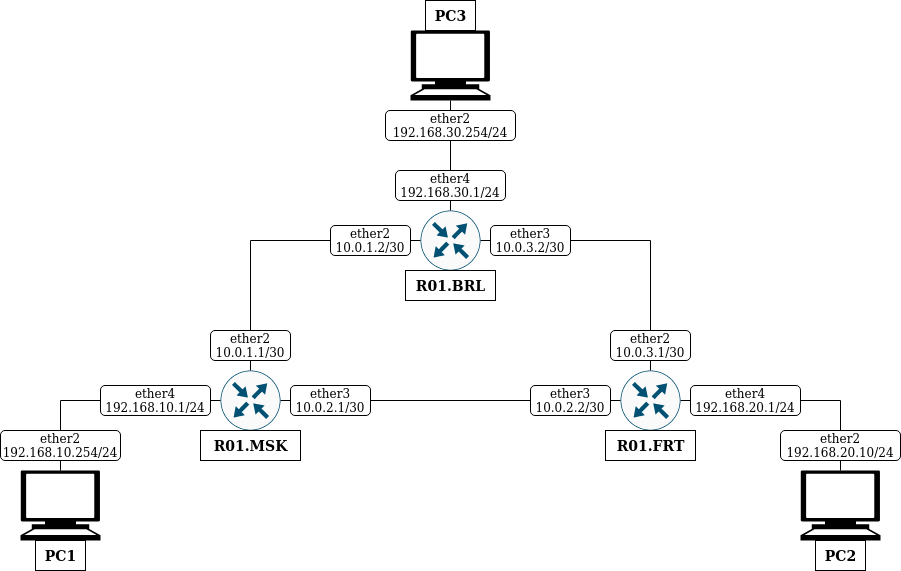

The diagram above was exported from draw.io. Its source (the exported page's mxGraphModel, read from the mxfile embedded in the PNG):
<mxGraphModel dx="1934" dy="634" grid="1" gridSize="10" guides="1" tooltips="1" connect="1" arrows="1" fold="1" page="1" pageScale="1" pageWidth="850" pageHeight="1100" math="0" shadow="0">
  <root>
    <mxCell id="0" />
    <mxCell id="1" parent="0" />
    <mxCell id="D4ZqJqy65cemnHbUma-g-1" value="" style="sketch=0;points=[[0.5,0,0],[1,0.5,0],[0.5,1,0],[0,0.5,0],[0.145,0.145,0],[0.8555,0.145,0],[0.855,0.8555,0],[0.145,0.855,0]];verticalLabelPosition=bottom;html=1;verticalAlign=top;aspect=fixed;align=center;pointerEvents=1;shape=mxgraph.cisco19.rect;prIcon=router;fillColor=#FAFAFA;strokeColor=#005073;" vertex="1" parent="1">
      <mxGeometry x="210" y="410" width="60" height="60" as="geometry" />
    </mxCell>
    <mxCell id="D4ZqJqy65cemnHbUma-g-2" value="" style="sketch=0;points=[[0.5,0,0],[1,0.5,0],[0.5,1,0],[0,0.5,0],[0.145,0.145,0],[0.8555,0.145,0],[0.855,0.8555,0],[0.145,0.855,0]];verticalLabelPosition=bottom;html=1;verticalAlign=top;aspect=fixed;align=center;pointerEvents=1;shape=mxgraph.cisco19.rect;prIcon=router;fillColor=#FAFAFA;strokeColor=#005073;" vertex="1" parent="1">
      <mxGeometry x="610" y="410" width="60" height="60" as="geometry" />
    </mxCell>
    <mxCell id="D4ZqJqy65cemnHbUma-g-3" value="" style="sketch=0;points=[[0.5,0,0],[1,0.5,0],[0.5,1,0],[0,0.5,0],[0.145,0.145,0],[0.8555,0.145,0],[0.855,0.8555,0],[0.145,0.855,0]];verticalLabelPosition=bottom;html=1;verticalAlign=top;aspect=fixed;align=center;pointerEvents=1;shape=mxgraph.cisco19.rect;prIcon=router;fillColor=#FAFAFA;strokeColor=#005073;" vertex="1" parent="1">
      <mxGeometry x="410" y="250" width="60" height="60" as="geometry" />
    </mxCell>
    <mxCell id="D4ZqJqy65cemnHbUma-g-5" value="" style="endArrow=none;html=1;rounded=0;entryX=0;entryY=0.5;entryDx=0;entryDy=0;entryPerimeter=0;" edge="1" parent="1" target="D4ZqJqy65cemnHbUma-g-3">
      <mxGeometry width="50" height="50" relative="1" as="geometry">
        <mxPoint x="240" y="280" as="sourcePoint" />
        <mxPoint x="450" y="380" as="targetPoint" />
      </mxGeometry>
    </mxCell>
    <mxCell id="D4ZqJqy65cemnHbUma-g-6" value="" style="endArrow=none;html=1;rounded=0;exitX=0.5;exitY=0;exitDx=0;exitDy=0;exitPerimeter=0;startArrow=none;entryX=0.5;entryY=1;entryDx=0;entryDy=0;entryPerimeter=0;" edge="1" parent="1" source="D4ZqJqy65cemnHbUma-g-37" target="D4ZqJqy65cemnHbUma-g-16">
      <mxGeometry width="50" height="50" relative="1" as="geometry">
        <mxPoint x="400" y="400" as="sourcePoint" />
        <mxPoint x="440" y="160" as="targetPoint" />
      </mxGeometry>
    </mxCell>
    <mxCell id="D4ZqJqy65cemnHbUma-g-7" value="" style="endArrow=none;html=1;rounded=0;entryX=0;entryY=0.5;entryDx=0;entryDy=0;entryPerimeter=0;" edge="1" parent="1" target="D4ZqJqy65cemnHbUma-g-2">
      <mxGeometry width="50" height="50" relative="1" as="geometry">
        <mxPoint x="270" y="440" as="sourcePoint" />
        <mxPoint x="320" y="390" as="targetPoint" />
      </mxGeometry>
    </mxCell>
    <mxCell id="D4ZqJqy65cemnHbUma-g-8" value="" style="endArrow=none;html=1;rounded=0;exitX=0.5;exitY=0;exitDx=0;exitDy=0;exitPerimeter=0;startArrow=none;" edge="1" parent="1" source="D4ZqJqy65cemnHbUma-g-29">
      <mxGeometry width="50" height="50" relative="1" as="geometry">
        <mxPoint x="590" y="330" as="sourcePoint" />
        <mxPoint x="640" y="280" as="targetPoint" />
      </mxGeometry>
    </mxCell>
    <mxCell id="D4ZqJqy65cemnHbUma-g-11" value="" style="endArrow=none;html=1;rounded=0;entryX=1;entryY=0.5;entryDx=0;entryDy=0;entryPerimeter=0;startArrow=none;" edge="1" parent="1" source="D4ZqJqy65cemnHbUma-g-35" target="D4ZqJqy65cemnHbUma-g-2">
      <mxGeometry width="50" height="50" relative="1" as="geometry">
        <mxPoint x="760" y="440" as="sourcePoint" />
        <mxPoint x="450" y="380" as="targetPoint" />
      </mxGeometry>
    </mxCell>
    <mxCell id="D4ZqJqy65cemnHbUma-g-12" value="" style="endArrow=none;html=1;rounded=0;entryX=0.5;entryY=0;entryDx=0;entryDy=0;entryPerimeter=0;startArrow=none;" edge="1" parent="1" source="D4ZqJqy65cemnHbUma-g-47" target="D4ZqJqy65cemnHbUma-g-14">
      <mxGeometry width="50" height="50" relative="1" as="geometry">
        <mxPoint x="50" y="440" as="sourcePoint" />
        <mxPoint x="50" y="480" as="targetPoint" />
      </mxGeometry>
    </mxCell>
    <mxCell id="D4ZqJqy65cemnHbUma-g-13" value="" style="endArrow=none;html=1;rounded=0;exitX=0.5;exitY=0;exitDx=0;exitDy=0;exitPerimeter=0;" edge="1" parent="1" source="D4ZqJqy65cemnHbUma-g-15">
      <mxGeometry width="50" height="50" relative="1" as="geometry">
        <mxPoint x="750" y="480" as="sourcePoint" />
        <mxPoint x="830" y="440" as="targetPoint" />
      </mxGeometry>
    </mxCell>
    <mxCell id="D4ZqJqy65cemnHbUma-g-14" value="" style="shape=mxgraph.signs.tech.computer;html=1;pointerEvents=1;fillColor=#000000;strokeColor=none;verticalLabelPosition=bottom;verticalAlign=top;align=center;" vertex="1" parent="1">
      <mxGeometry x="10" y="510" width="80" height="70" as="geometry" />
    </mxCell>
    <mxCell id="D4ZqJqy65cemnHbUma-g-15" value="" style="shape=mxgraph.signs.tech.computer;html=1;pointerEvents=1;fillColor=#000000;strokeColor=none;verticalLabelPosition=bottom;verticalAlign=top;align=center;" vertex="1" parent="1">
      <mxGeometry x="790" y="510" width="80" height="70" as="geometry" />
    </mxCell>
    <mxCell id="D4ZqJqy65cemnHbUma-g-16" value="" style="shape=mxgraph.signs.tech.computer;html=1;pointerEvents=1;fillColor=#000000;strokeColor=none;verticalLabelPosition=bottom;verticalAlign=top;align=center;" vertex="1" parent="1">
      <mxGeometry x="400" y="70" width="80" height="70" as="geometry" />
    </mxCell>
    <mxCell id="D4ZqJqy65cemnHbUma-g-19" value="&lt;div&gt;ether2&lt;/div&gt;10.0.1.2/30" style="rounded=1;whiteSpace=wrap;html=1;" vertex="1" parent="1">
      <mxGeometry x="320" y="265" width="80" height="30" as="geometry" />
    </mxCell>
    <mxCell id="D4ZqJqy65cemnHbUma-g-21" value="" style="endArrow=none;html=1;rounded=0;entryX=1;entryY=0.5;entryDx=0;entryDy=0;entryPerimeter=0;" edge="1" parent="1" target="D4ZqJqy65cemnHbUma-g-3">
      <mxGeometry width="50" height="50" relative="1" as="geometry">
        <mxPoint x="640" y="280" as="sourcePoint" />
        <mxPoint x="567.5" y="280.0000000000001" as="targetPoint" />
      </mxGeometry>
    </mxCell>
    <mxCell id="D4ZqJqy65cemnHbUma-g-26" value="" style="endArrow=none;html=1;rounded=0;exitX=0.5;exitY=0;exitDx=0;exitDy=0;exitPerimeter=0;" edge="1" parent="1" source="D4ZqJqy65cemnHbUma-g-1">
      <mxGeometry width="50" height="50" relative="1" as="geometry">
        <mxPoint x="510" y="350" as="sourcePoint" />
        <mxPoint x="240" y="280" as="targetPoint" />
      </mxGeometry>
    </mxCell>
    <mxCell id="D4ZqJqy65cemnHbUma-g-27" value="&lt;div&gt;ether2&lt;/div&gt;10.0.1.1/30" style="rounded=1;whiteSpace=wrap;html=1;" vertex="1" parent="1">
      <mxGeometry x="200" y="370" width="80" height="30" as="geometry" />
    </mxCell>
    <mxCell id="D4ZqJqy65cemnHbUma-g-28" value="&lt;div&gt;ether3&lt;/div&gt;10.0.3.2/30" style="rounded=1;whiteSpace=wrap;html=1;" vertex="1" parent="1">
      <mxGeometry x="480" y="265" width="80" height="30" as="geometry" />
    </mxCell>
    <mxCell id="D4ZqJqy65cemnHbUma-g-29" value="&lt;div&gt;ether2&lt;/div&gt;10.0.3.1/30" style="rounded=1;whiteSpace=wrap;html=1;" vertex="1" parent="1">
      <mxGeometry x="600" y="370" width="80" height="30" as="geometry" />
    </mxCell>
    <mxCell id="D4ZqJqy65cemnHbUma-g-30" value="" style="endArrow=none;html=1;rounded=0;exitX=0.5;exitY=0;exitDx=0;exitDy=0;exitPerimeter=0;" edge="1" parent="1" source="D4ZqJqy65cemnHbUma-g-2" target="D4ZqJqy65cemnHbUma-g-29">
      <mxGeometry width="50" height="50" relative="1" as="geometry">
        <mxPoint x="639.9999999999998" y="410" as="sourcePoint" />
        <mxPoint x="639.9999999999998" y="280.0000000000001" as="targetPoint" />
      </mxGeometry>
    </mxCell>
    <mxCell id="D4ZqJqy65cemnHbUma-g-31" value="&lt;div&gt;ether3&lt;/div&gt;10.0.2.1/30" style="rounded=1;whiteSpace=wrap;html=1;" vertex="1" parent="1">
      <mxGeometry x="280" y="425" width="80" height="30" as="geometry" />
    </mxCell>
    <mxCell id="D4ZqJqy65cemnHbUma-g-32" value="&lt;div&gt;ether3&lt;/div&gt;10.0.2.2/30" style="rounded=1;whiteSpace=wrap;html=1;" vertex="1" parent="1">
      <mxGeometry x="520" y="425" width="80" height="30" as="geometry" />
    </mxCell>
    <mxCell id="D4ZqJqy65cemnHbUma-g-33" value="&lt;div&gt;ether4&lt;/div&gt;192.168.10.1/24" style="rounded=1;whiteSpace=wrap;html=1;" vertex="1" parent="1">
      <mxGeometry x="90" y="425" width="110" height="30" as="geometry" />
    </mxCell>
    <mxCell id="D4ZqJqy65cemnHbUma-g-34" value="" style="endArrow=none;html=1;rounded=0;exitX=0;exitY=0.5;exitDx=0;exitDy=0;exitPerimeter=0;" edge="1" parent="1" source="D4ZqJqy65cemnHbUma-g-1" target="D4ZqJqy65cemnHbUma-g-33">
      <mxGeometry width="50" height="50" relative="1" as="geometry">
        <mxPoint x="210" y="440" as="sourcePoint" />
        <mxPoint x="120" y="440" as="targetPoint" />
      </mxGeometry>
    </mxCell>
    <mxCell id="D4ZqJqy65cemnHbUma-g-35" value="&lt;div&gt;ether4&lt;/div&gt;192.168.20.1/24" style="rounded=1;whiteSpace=wrap;html=1;" vertex="1" parent="1">
      <mxGeometry x="680" y="425" width="110" height="30" as="geometry" />
    </mxCell>
    <mxCell id="D4ZqJqy65cemnHbUma-g-37" value="&lt;div&gt;ether4&lt;/div&gt;192.168.30.1/24" style="rounded=1;whiteSpace=wrap;html=1;" vertex="1" parent="1">
      <mxGeometry x="385" y="210" width="110" height="30" as="geometry" />
    </mxCell>
    <mxCell id="D4ZqJqy65cemnHbUma-g-38" value="" style="endArrow=none;html=1;rounded=0;exitX=0.5;exitY=0;exitDx=0;exitDy=0;exitPerimeter=0;" edge="1" parent="1" source="D4ZqJqy65cemnHbUma-g-3" target="D4ZqJqy65cemnHbUma-g-37">
      <mxGeometry width="50" height="50" relative="1" as="geometry">
        <mxPoint x="440" y="250.0000000000001" as="sourcePoint" />
        <mxPoint x="440" y="160" as="targetPoint" />
      </mxGeometry>
    </mxCell>
    <mxCell id="D4ZqJqy65cemnHbUma-g-40" value="R01.MSK" style="text;html=1;align=center;verticalAlign=middle;resizable=0;points=[];autosize=1;fontStyle=1;fontSize=14;strokeColor=default;" vertex="1" parent="1">
      <mxGeometry x="190" y="470" width="100" height="30" as="geometry" />
    </mxCell>
    <mxCell id="D4ZqJqy65cemnHbUma-g-41" value="R01.BRL" style="text;html=1;align=center;verticalAlign=middle;resizable=0;points=[];autosize=1;strokeColor=default;fillColor=none;fontStyle=1;fontSize=14;" vertex="1" parent="1">
      <mxGeometry x="395" y="310" width="90" height="30" as="geometry" />
    </mxCell>
    <mxCell id="D4ZqJqy65cemnHbUma-g-42" value="R01.FRT" style="text;html=1;align=center;verticalAlign=middle;resizable=0;points=[];autosize=1;strokeColor=default;fillColor=none;fontStyle=1;fontSize=14;" vertex="1" parent="1">
      <mxGeometry x="595" y="470" width="90" height="30" as="geometry" />
    </mxCell>
    <mxCell id="D4ZqJqy65cemnHbUma-g-44" value="PC1" style="text;html=1;align=center;verticalAlign=middle;resizable=0;points=[];autosize=1;strokeColor=default;fillColor=none;fontStyle=1;fontSize=14;" vertex="1" parent="1">
      <mxGeometry x="25" y="580" width="50" height="30" as="geometry" />
    </mxCell>
    <mxCell id="D4ZqJqy65cemnHbUma-g-45" value="PC2" style="text;html=1;align=center;verticalAlign=middle;resizable=0;points=[];autosize=1;strokeColor=default;fillColor=none;fontStyle=1;fontSize=14;" vertex="1" parent="1">
      <mxGeometry x="805" y="580" width="50" height="30" as="geometry" />
    </mxCell>
    <mxCell id="D4ZqJqy65cemnHbUma-g-46" value="PC3" style="text;html=1;align=center;verticalAlign=middle;resizable=0;points=[];autosize=1;strokeColor=default;fillColor=none;fontStyle=1;fontSize=14;" vertex="1" parent="1">
      <mxGeometry x="415" y="40" width="50" height="30" as="geometry" />
    </mxCell>
    <mxCell id="D4ZqJqy65cemnHbUma-g-47" value="&lt;div&gt;ether2&lt;/div&gt;&lt;div&gt;192.168.10.254/24&lt;/div&gt;" style="rounded=1;whiteSpace=wrap;html=1;" vertex="1" parent="1">
      <mxGeometry x="-10" y="470" width="120" height="30" as="geometry" />
    </mxCell>
    <mxCell id="D4ZqJqy65cemnHbUma-g-48" value="" style="endArrow=none;html=1;rounded=0;entryX=0.5;entryY=0;entryDx=0;entryDy=0;entryPerimeter=0;" edge="1" parent="1" target="D4ZqJqy65cemnHbUma-g-47">
      <mxGeometry width="50" height="50" relative="1" as="geometry">
        <mxPoint x="50" y="440" as="sourcePoint" />
        <mxPoint x="120" y="510" as="targetPoint" />
      </mxGeometry>
    </mxCell>
    <mxCell id="D4ZqJqy65cemnHbUma-g-49" value="&lt;div&gt;ether2&lt;/div&gt;192.168.30.254/24" style="rounded=1;whiteSpace=wrap;html=1;" vertex="1" parent="1">
      <mxGeometry x="375" y="150" width="130" height="30" as="geometry" />
    </mxCell>
    <mxCell id="D4ZqJqy65cemnHbUma-g-50" value="&lt;div&gt;ether2&lt;/div&gt;192.168.20.10/24" style="rounded=1;whiteSpace=wrap;html=1;" vertex="1" parent="1">
      <mxGeometry x="770" y="470" width="120" height="30" as="geometry" />
    </mxCell>
    <mxCell id="D4ZqJqy65cemnHbUma-g-77" value="" style="endArrow=none;html=1;rounded=0;fontSize=14;exitX=0;exitY=0.5;exitDx=0;exitDy=0;" edge="1" parent="1" source="D4ZqJqy65cemnHbUma-g-33">
      <mxGeometry width="50" height="50" relative="1" as="geometry">
        <mxPoint x="460" y="410" as="sourcePoint" />
        <mxPoint x="50" y="440" as="targetPoint" />
      </mxGeometry>
    </mxCell>
    <mxCell id="D4ZqJqy65cemnHbUma-g-78" value="" style="endArrow=none;html=1;rounded=0;fontSize=14;entryX=1;entryY=0.5;entryDx=0;entryDy=0;" edge="1" parent="1" target="D4ZqJqy65cemnHbUma-g-35">
      <mxGeometry width="50" height="50" relative="1" as="geometry">
        <mxPoint x="830" y="440" as="sourcePoint" />
        <mxPoint x="520" y="310" as="targetPoint" />
      </mxGeometry>
    </mxCell>
  </root>
</mxGraphModel>